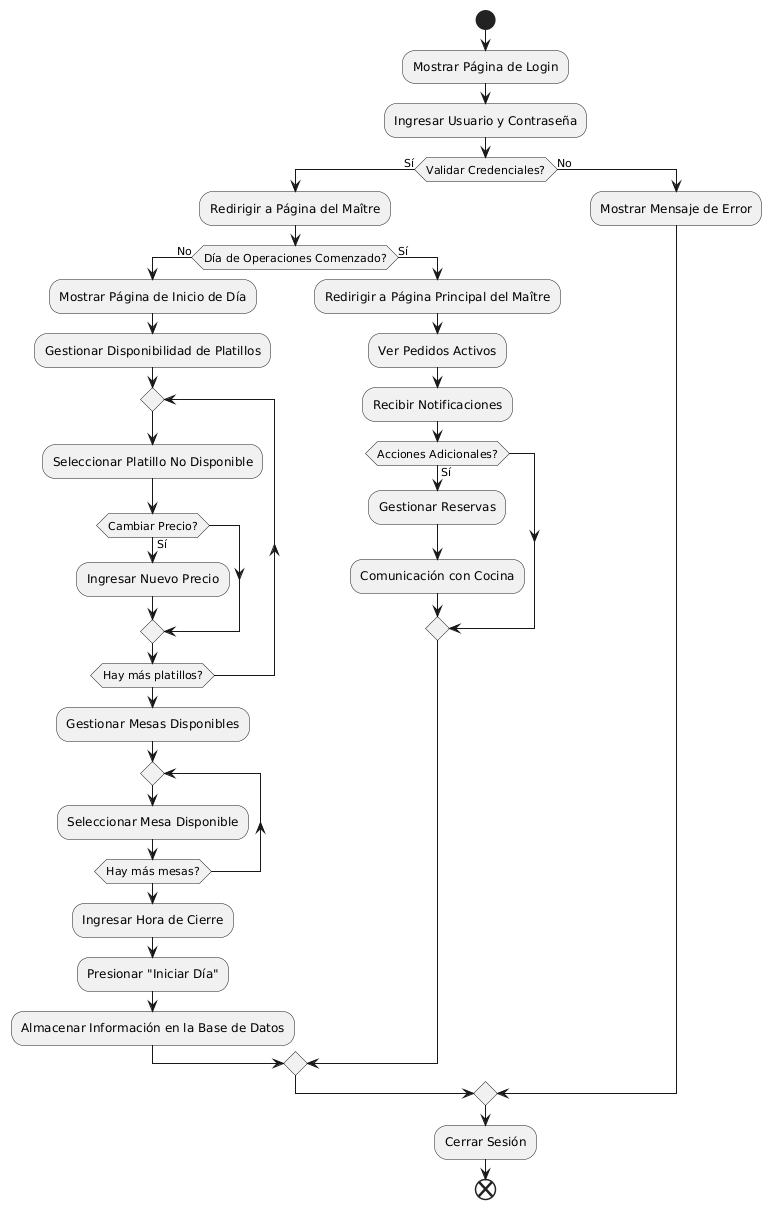

The diagram above was rendered by PlantUML. Its source (embedded in the PNG):
@startuml
start
:Mostrar Página de Login;
:Ingresar Usuario y Contraseña;
if (Validar Credenciales?) then (Sí)
    :Redirigir a Página del Maître;
    if (Día de Operaciones Comenzado?) then (No)
        :Mostrar Página de Inicio de Día;
        :Gestionar Disponibilidad de Platillos;
        repeat
            :Seleccionar Platillo No Disponible;
            if (Cambiar Precio?) then (Sí)
                :Ingresar Nuevo Precio;
            endif
        repeat while (Hay más platillos?)
        
        :Gestionar Mesas Disponibles;
        repeat
            :Seleccionar Mesa Disponible;
        repeat while (Hay más mesas?)
        
        :Ingresar Hora de Cierre;
        :Presionar "Iniciar Día";
        :Almacenar Información en la Base de Datos;
    else (Sí)
        :Redirigir a Página Principal del Maître;
        :Ver Pedidos Activos;
        :Recibir Notificaciones;
        if (Acciones Adicionales?) then (Sí)
            :Gestionar Reservas;
            :Comunicación con Cocina;
        endif
    endif
else (No)
    :Mostrar Mensaje de Error;
endif
:Cerrar Sesión;
end
@enduml